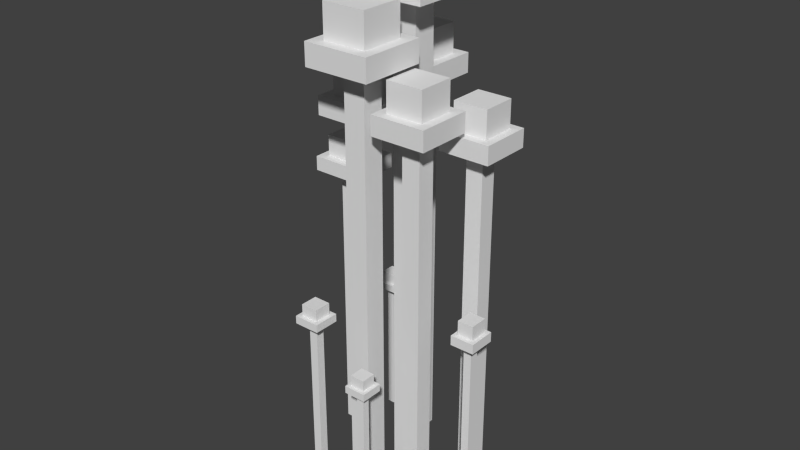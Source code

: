 # Source: psilocybe_cubensis.blend  (saved by Blender 2.72.0; exported with 4.5.12 LTS)
import bpy
from mathutils import Matrix  # noqa: F401  (used for matrix-valued properties, if any)

bpy.ops.wm.read_factory_settings(use_empty=True)
scene = bpy.context.scene
scene.name = 'Scene'

# ---- collections
col_collection_1 = bpy.data.collections.new('Collection 1'); scene.collection.children.link(col_collection_1)

# ---- materials (node trees are filled in below, after node groups)
mat_material = bpy.data.materials.new('Material')
mat_material.alpha_threshold = 0.0
mat_material.use_transparent_shadow = False
mat_material.roughness = 0.5
mat_material.line_color = (0.0, 0.0, 0.0, 1.0)

# ---- material node trees

# ---- world
world_world = bpy.data.worlds.new('World'); scene.world = world_world
world_world.color = (0.05088, 0.05088, 0.05088)
world_world.use_sun_shadow = False
world_world.sun_shadow_jitter_overblur = 0.0
world_world.cycles.sampling_method = 'MANUAL'
world_world.cycles.sample_map_resolution = 256

# ---- meshes
me_cube = bpy.data.meshes.new('Cube')
me_cube.from_pydata([(-0.04382, -0.04845, -0.0552), (-0.04382, -0.06325, -0.0552), (-0.05862, -0.06325, -0.0552), (-0.05862, -0.04845, -0.0552), (-0.04382, -0.04845, -0.045), (-0.04382, -0.06325, -0.045), (-0.05862, -0.06325, -0.045), (-0.05862, -0.04845, -0.045), (-0.04012, -0.04475, -0.062), (-0.04012, -0.06695, -0.062), (-0.06232, -0.06695, -0.062), (-0.06232, -0.04475, -0.062), (-0.04012, -0.04475, -0.0552), (-0.04012, -0.06695, -0.0552), (-0.06232, -0.06695, -0.0552), (-0.06232, -0.04475, -0.0552), (-0.04752, -0.05215, -0.198), (-0.04752, -0.05955, -0.198), (-0.05492, -0.05955, -0.198), (-0.05492, -0.05215, -0.198), (-0.04752, -0.05215, -0.062), (-0.04752, -0.05955, -0.062), (-0.05492, -0.05955, -0.062), (-0.05492, -0.05215, -0.062), (0.02734, -0.07736, -0.074), (0.02734, -0.08936, -0.074), (0.01534, -0.08936, -0.074), (0.01534, -0.07736, -0.074), (0.02734, -0.07736, -0.065), (0.02734, -0.08936, -0.065), (0.01534, -0.08936, -0.065), (0.01534, -0.07736, -0.065), (0.03034, -0.07436, -0.08), (0.03034, -0.09236, -0.08), (0.01234, -0.09236, -0.08), (0.01234, -0.07436, -0.08), (0.03034, -0.07436, -0.074), (0.03034, -0.09236, -0.074), (0.01234, -0.09236, -0.074), (0.01234, -0.07436, -0.074), (0.02434, -0.08036, -0.2), (0.02434, -0.08636, -0.2), (0.01834, -0.08636, -0.2), (0.01834, -0.08036, -0.2), (0.02434, -0.08036, -0.08), (0.02434, -0.08636, -0.08), (0.01834, -0.08636, -0.08), (0.01834, -0.08036, -0.08), (0.08591, -0.02234, -0.032), (0.08591, -0.03714, -0.032), (0.07271, -0.03714, -0.032), (0.07271, -0.02234, -0.032), (0.08591, -0.02234, -0.02), (0.08591, -0.03714, -0.02), (0.07271, -0.03714, -0.02), (0.07271, -0.02234, -0.02), (0.08921, -0.01864, -0.04), (0.08921, -0.04084, -0.04), (0.06941, -0.04084, -0.04), (0.06941, -0.01864, -0.04), (0.08921, -0.01864, -0.032), (0.08921, -0.04084, -0.032), (0.06941, -0.04084, -0.032), (0.06941, -0.01864, -0.032), (0.08261, -0.02604, -0.2), (0.08261, -0.03344, -0.2), (0.07601, -0.03344, -0.2), (0.07601, -0.02604, -0.2), (0.08261, -0.02604, -0.04), (0.08261, -0.03344, -0.04), (0.07601, -0.03344, -0.04), (0.07601, -0.02604, -0.04), (0.03105, 0.05493, -0.0906), (0.03105, 0.04453, -0.0906), (0.02105, 0.04453, -0.0906), (0.02105, 0.05493, -0.0906), (0.03105, 0.05493, -0.0825), (0.03105, 0.04453, -0.0825), (0.02105, 0.04453, -0.0825), (0.02105, 0.05493, -0.0825), (0.03355, 0.05753, -0.096), (0.03355, 0.04193, -0.096), (0.01855, 0.04193, -0.096), (0.01855, 0.05753, -0.096), (0.03355, 0.05753, -0.0906), (0.03355, 0.04193, -0.0906), (0.01855, 0.04193, -0.0906), (0.01855, 0.05753, -0.0906), (0.02855, 0.05233, -0.204), (0.02855, 0.04713, -0.204), (0.02355, 0.04713, -0.204), (0.02355, 0.05233, -0.204), (0.02855, 0.05233, -0.096), (0.02855, 0.04713, -0.096), (0.02355, 0.04713, -0.096), (0.02355, 0.05233, -0.096), (-0.05545, 0.05573, -0.074), (-0.05545, 0.04373, -0.074), (-0.06745, 0.04373, -0.074), (-0.06745, 0.05573, -0.074), (-0.05545, 0.05573, -0.065), (-0.05545, 0.04373, -0.065), (-0.06745, 0.04373, -0.065), (-0.06745, 0.05573, -0.065), (-0.05245, 0.05873, -0.08), (-0.05245, 0.04073, -0.08), (-0.07045, 0.04073, -0.08), (-0.07045, 0.05873, -0.08), (-0.05245, 0.05873, -0.074), (-0.05245, 0.04073, -0.074), (-0.07045, 0.04073, -0.074), (-0.07045, 0.05873, -0.074), (-0.05845, 0.05273, -0.2), (-0.05845, 0.04673, -0.2), (-0.06445, 0.04673, -0.2), (-0.06445, 0.05273, -0.2), (-0.05845, 0.05273, -0.08), (-0.05845, 0.04673, -0.08), (-0.06445, 0.04673, -0.08), (-0.06445, 0.05273, -0.08), (-0.01863, 0.003222, 0.1194), (-0.01863, -0.02838, 0.1194), (-0.05143, -0.02838, 0.1194), (-0.05143, 0.003222, 0.1194), (-0.01863, 0.003222, 0.1425), (-0.01863, -0.02838, 0.1425), (-0.05143, -0.02838, 0.1425), (-0.05143, 0.003222, 0.1425), (-0.01043, 0.01112, 0.104), (-0.01043, -0.03628, 0.104), (-0.05963, -0.03628, 0.104), (-0.05963, 0.01112, 0.104), (-0.01043, 0.01112, 0.1194), (-0.01043, -0.03628, 0.1194), (-0.05963, -0.03628, 0.1194), (-0.05963, 0.01112, 0.1194), (-0.02683, -0.004678, -0.204), (-0.02683, -0.02048, -0.204), (-0.04323, -0.02048, -0.204), (-0.04323, -0.004678, -0.204), (-0.02683, -0.004678, 0.104), (-0.02683, -0.02048, 0.104), (-0.04323, -0.02048, 0.104), (-0.04323, -0.004678, 0.104), (-0.009235, 0.05889, 0.1382), (-0.009235, 0.02569, 0.1382), (-0.04164, 0.02569, 0.1382), (-0.04164, 0.05889, 0.1382), (-0.009235, 0.05889, 0.1625), (-0.009235, 0.02569, 0.1625), (-0.04164, 0.02569, 0.1625), (-0.04164, 0.05889, 0.1625), (-0.001135, 0.06719, 0.122), (-0.001135, 0.01739, 0.122), (-0.04974, 0.01739, 0.122), (-0.04974, 0.06719, 0.122), (-0.001135, 0.06719, 0.1382), (-0.001135, 0.01739, 0.1382), (-0.04974, 0.01739, 0.1382), (-0.04974, 0.06719, 0.1382), (-0.01734, 0.05059, -0.202), (-0.01734, 0.03399, -0.202), (-0.03354, 0.03399, -0.202), (-0.03354, 0.05059, -0.202), (-0.01734, 0.05059, 0.122), (-0.01734, 0.03399, 0.122), (-0.03354, 0.03399, 0.122), (-0.03354, 0.05059, 0.122), (0.05619, -0.0303, 0.1338), (0.05619, -0.0603, 0.1338), (0.02619, -0.0603, 0.1338), (0.02619, -0.0303, 0.1338), (0.05619, -0.0303, 0.1575), (0.05619, -0.0603, 0.1575), (0.02619, -0.0603, 0.1575), (0.02619, -0.0303, 0.1575), (0.06369, -0.0228, 0.118), (0.06369, -0.0678, 0.118), (0.01869, -0.0678, 0.118), (0.01869, -0.0228, 0.118), (0.06369, -0.0228, 0.1338), (0.06369, -0.0678, 0.1338), (0.01869, -0.0678, 0.1338), (0.01869, -0.0228, 0.1338), (0.04869, -0.0378, -0.198), (0.04869, -0.0528, -0.198), (0.03369, -0.0528, -0.198), (0.03369, -0.0378, -0.198), (0.04869, -0.0378, 0.118), (0.04869, -0.0528, 0.118), (0.03369, -0.0528, 0.118), (0.03369, -0.0378, 0.118), (0.0751, 0.014, 0.1128), (0.0751, -0.014, 0.1128), (0.0471, -0.014, 0.1128), (0.0471, 0.014, 0.1128), (0.0751, 0.014, 0.135), (0.0751, -0.014, 0.135), (0.0471, -0.014, 0.135), (0.0471, 0.014, 0.135), (0.0821, 0.021, 0.098), (0.0821, -0.021, 0.098), (0.0401, -0.021, 0.098), (0.0401, 0.021, 0.098), (0.0821, 0.021, 0.1128), (0.0821, -0.021, 0.1128), (0.0401, -0.021, 0.1128), (0.0401, 0.021, 0.1128), (0.0681, 0.007, -0.198), (0.0681, -0.007, -0.198), (0.0541, -0.007, -0.198), (0.0541, 0.007, -0.198), (0.0681, 0.007, 0.098), (0.0681, -0.007, 0.098), (0.0541, -0.007, 0.098), (0.0541, 0.007, 0.098), (0.018, -0.03601, 0.178), (0.018, -0.07201, 0.178), (-0.018, -0.07201, 0.178), (-0.018, -0.03601, 0.178), (0.018, -0.03601, 0.205), (0.018, -0.07201, 0.205), (-0.018, -0.07201, 0.205), (-0.018, -0.03601, 0.205), (0.027, -0.02701, 0.16), (0.027, -0.08101, 0.16), (-0.027, -0.08101, 0.16), (-0.027, -0.02701, 0.16), (0.027, -0.02701, 0.178), (0.027, -0.08101, 0.178), (-0.027, -0.08101, 0.178), (-0.027, -0.02701, 0.178), (0.009, -0.04501, -0.2), (0.009, -0.06301, -0.2), (-0.009, -0.06301, -0.2), (-0.009, -0.04501, -0.2), (0.009, -0.04501, 0.16), (0.009, -0.06301, 0.16), (-0.009, -0.06301, 0.16), (-0.009, -0.04501, 0.16), (-0.05776, 0.02872, 0.052), (-0.05776, 0.0007174, 0.052), (-0.08576, 0.0007174, 0.052), (-0.08576, 0.02872, 0.052), (-0.05776, 0.02872, 0.07), (-0.05776, 0.0007174, 0.07), (-0.08576, 0.0007174, 0.07), (-0.08576, 0.02872, 0.07), (-0.05076, 0.03572, 0.04), (-0.05076, -0.006283, 0.04), (-0.09276, -0.006283, 0.04), (-0.09276, 0.03572, 0.04), (-0.05076, 0.03572, 0.052), (-0.05076, -0.006283, 0.052), (-0.09276, -0.006283, 0.052), (-0.09276, 0.03572, 0.052), (-0.06476, 0.02172, -0.2), (-0.06476, 0.007717, -0.2), (-0.07876, 0.007717, -0.2), (-0.07876, 0.02172, -0.2), (-0.06476, 0.02172, 0.04), (-0.06476, 0.007717, 0.04), (-0.07876, 0.007717, 0.04), (-0.07876, 0.02172, 0.04), (0.02, 0.02, 0.22), (0.02, -0.02, 0.22), (-0.02, -0.02, 0.22), (-0.02, 0.02, 0.22), (0.02, 0.02, 0.25), (0.02, -0.02, 0.25), (-0.02, -0.02, 0.25), (-0.02, 0.02, 0.25), (0.03, 0.03, 0.2), (0.03, -0.03, 0.2), (-0.03, -0.03, 0.2), (-0.03, 0.03, 0.2), (0.03, 0.03, 0.22), (0.03, -0.03, 0.22), (-0.03, -0.03, 0.22), (-0.03, 0.03, 0.22), (0.01, 0.01, -0.2), (0.01, -0.01, -0.2), (-0.01, -0.01, -0.2), (-0.01, 0.01, -0.2), (0.01, 0.01, 0.2), (0.01, -0.01, 0.2), (-0.01, -0.01, 0.2), (-0.01, 0.01, 0.2)], [], [(0, 1, 2, 3), (4, 7, 6, 5), (0, 4, 5, 1), (1, 5, 6, 2), (2, 6, 7, 3), (4, 0, 3, 7), (8, 9, 10, 11), (12, 15, 14, 13), (8, 12, 13, 9), (9, 13, 14, 10), (10, 14, 15, 11), (12, 8, 11, 15), (16, 17, 18, 19), (20, 23, 22, 21), (16, 20, 21, 17), (17, 21, 22, 18), (18, 22, 23, 19), (20, 16, 19, 23), (24, 25, 26, 27), (28, 31, 30, 29), (24, 28, 29, 25), (25, 29, 30, 26), (26, 30, 31, 27), (28, 24, 27, 31), (32, 33, 34, 35), (36, 39, 38, 37), (32, 36, 37, 33), (33, 37, 38, 34), (34, 38, 39, 35), (36, 32, 35, 39), (40, 41, 42, 43), (44, 47, 46, 45), (40, 44, 45, 41), (41, 45, 46, 42), (42, 46, 47, 43), (44, 40, 43, 47), (48, 49, 50, 51), (52, 55, 54, 53), (48, 52, 53, 49), (49, 53, 54, 50), (50, 54, 55, 51), (52, 48, 51, 55), (56, 57, 58, 59), (60, 63, 62, 61), (56, 60, 61, 57), (57, 61, 62, 58), (58, 62, 63, 59), (60, 56, 59, 63), (64, 65, 66, 67), (68, 71, 70, 69), (64, 68, 69, 65), (65, 69, 70, 66), (66, 70, 71, 67), (68, 64, 67, 71), (72, 73, 74, 75), (76, 79, 78, 77), (72, 76, 77, 73), (73, 77, 78, 74), (74, 78, 79, 75), (76, 72, 75, 79), (80, 81, 82, 83), (84, 87, 86, 85), (80, 84, 85, 81), (81, 85, 86, 82), (82, 86, 87, 83), (84, 80, 83, 87), (88, 89, 90, 91), (92, 95, 94, 93), (88, 92, 93, 89), (89, 93, 94, 90), (90, 94, 95, 91), (92, 88, 91, 95), (96, 97, 98, 99), (100, 103, 102, 101), (96, 100, 101, 97), (97, 101, 102, 98), (98, 102, 103, 99), (100, 96, 99, 103), (104, 105, 106, 107), (108, 111, 110, 109), (104, 108, 109, 105), (105, 109, 110, 106), (106, 110, 111, 107), (108, 104, 107, 111), (112, 113, 114, 115), (116, 119, 118, 117), (112, 116, 117, 113), (113, 117, 118, 114), (114, 118, 119, 115), (116, 112, 115, 119), (120, 121, 122, 123), (124, 127, 126, 125), (120, 124, 125, 121), (121, 125, 126, 122), (122, 126, 127, 123), (124, 120, 123, 127), (128, 129, 130, 131), (132, 135, 134, 133), (128, 132, 133, 129), (129, 133, 134, 130), (130, 134, 135, 131), (132, 128, 131, 135), (136, 137, 138, 139), (140, 143, 142, 141), (136, 140, 141, 137), (137, 141, 142, 138), (138, 142, 143, 139), (140, 136, 139, 143), (144, 145, 146, 147), (148, 151, 150, 149), (144, 148, 149, 145), (145, 149, 150, 146), (146, 150, 151, 147), (148, 144, 147, 151), (152, 153, 154, 155), (156, 159, 158, 157), (152, 156, 157, 153), (153, 157, 158, 154), (154, 158, 159, 155), (156, 152, 155, 159), (160, 161, 162, 163), (164, 167, 166, 165), (160, 164, 165, 161), (161, 165, 166, 162), (162, 166, 167, 163), (164, 160, 163, 167), (168, 169, 170, 171), (172, 175, 174, 173), (168, 172, 173, 169), (169, 173, 174, 170), (170, 174, 175, 171), (172, 168, 171, 175), (176, 177, 178, 179), (180, 183, 182, 181), (176, 180, 181, 177), (177, 181, 182, 178), (178, 182, 183, 179), (180, 176, 179, 183), (184, 185, 186, 187), (188, 191, 190, 189), (184, 188, 189, 185), (185, 189, 190, 186), (186, 190, 191, 187), (188, 184, 187, 191), (192, 193, 194, 195), (196, 199, 198, 197), (192, 196, 197, 193), (193, 197, 198, 194), (194, 198, 199, 195), (196, 192, 195, 199), (200, 201, 202, 203), (204, 207, 206, 205), (200, 204, 205, 201), (201, 205, 206, 202), (202, 206, 207, 203), (204, 200, 203, 207), (208, 209, 210, 211), (212, 215, 214, 213), (208, 212, 213, 209), (209, 213, 214, 210), (210, 214, 215, 211), (212, 208, 211, 215), (216, 217, 218, 219), (220, 223, 222, 221), (216, 220, 221, 217), (217, 221, 222, 218), (218, 222, 223, 219), (220, 216, 219, 223), (224, 225, 226, 227), (228, 231, 230, 229), (224, 228, 229, 225), (225, 229, 230, 226), (226, 230, 231, 227), (228, 224, 227, 231), (232, 233, 234, 235), (236, 239, 238, 237), (232, 236, 237, 233), (233, 237, 238, 234), (234, 238, 239, 235), (236, 232, 235, 239), (240, 241, 242, 243), (244, 247, 246, 245), (240, 244, 245, 241), (241, 245, 246, 242), (242, 246, 247, 243), (244, 240, 243, 247), (248, 249, 250, 251), (252, 255, 254, 253), (248, 252, 253, 249), (249, 253, 254, 250), (250, 254, 255, 251), (252, 248, 251, 255), (256, 257, 258, 259), (260, 263, 262, 261), (256, 260, 261, 257), (257, 261, 262, 258), (258, 262, 263, 259), (260, 256, 259, 263), (264, 265, 266, 267), (268, 271, 270, 269), (264, 268, 269, 265), (265, 269, 270, 266), (266, 270, 271, 267), (268, 264, 267, 271), (272, 273, 274, 275), (276, 279, 278, 277), (272, 276, 277, 273), (273, 277, 278, 274), (274, 278, 279, 275), (276, 272, 275, 279), (280, 281, 282, 283), (284, 287, 286, 285), (280, 284, 285, 281), (281, 285, 286, 282), (282, 286, 287, 283), (284, 280, 283, 287)])
_uv = me_cube.uv_layers.new(name='UVMap')
_uv.uv.foreach_set('vector', [0.8887, 0.8182, 0.8887, 0.846, 0.8609, 0.846, 0.8609, 0.8182, 0.7727, 0.8499, 0.8005, 0.8499, 0.8005, 0.8777, 0.7727, 0.8777, 0.7729, 0.913, 0.7537, 0.913, 0.7537, 0.8852, 0.7729, 0.8852, 0.8108, 0.9154, 0.7916, 0.9154, 0.7916, 0.8876, 0.8108, 0.8876, 0.789, 0.9427, 0.7698, 0.9427, 0.7698, 0.9149, 0.789, 0.9149, 0.7537, 0.913, 0.7729, 0.913, 0.7729, 0.9408, 0.7537, 0.9408, 0.4897, 0.8768, 0.4897, 0.9185, 0.4479, 0.9185, 0.4479, 0.8768, 0.496, 0.8876, 0.496, 0.9294, 0.4542, 0.9294, 0.4542, 0.8876, 0.4765, 0.9571, 0.4637, 0.9571, 0.4637, 0.9154, 0.4765, 0.9154, 0.4737, 0.8725, 0.4609, 0.8725, 0.4609, 0.8308, 0.4737, 0.8308, 0.5268, 0.8598, 0.5396, 0.8598, 0.5396, 0.9015, 0.5268, 0.9015, 0.4924, 0.9344, 0.4796, 0.9344, 0.4796, 0.8927, 0.4924, 0.8927, 0.8057, 0.6737, 0.8057, 0.6876, 0.7918, 0.6876, 0.7918, 0.6737, 0.7996, 0.5865, 0.7996, 0.6004, 0.7856, 0.6004, 0.7856, 0.5865, 0.9089, 0.0, 0.9089, 0.2556, 0.895, 0.2556, 0.895, 0.0, 0.8799, 0.5639, 0.8799, 0.3083, 0.8938, 0.3083, 0.8938, 0.5639, 0.866, 0.5639, 0.866, 0.3083, 0.8799, 0.3083, 0.8799, 0.5639, 0.9078, 0.3083, 0.9078, 0.5639, 0.8938, 0.5639, 0.8938, 0.3083, 0.8471, 0.8645, 0.8471, 0.887, 0.8245, 0.887, 0.8245, 0.8645, 0.8491, 0.9049, 0.8265, 0.9049, 0.8265, 0.8823, 0.8491, 0.8823, 0.7988, 0.9614, 0.7818, 0.9614, 0.7818, 0.9388, 0.7988, 0.9388, 0.8638, 0.9154, 0.8469, 0.9154, 0.8469, 0.8928, 0.8638, 0.8928, 0.9902, 0.9793, 0.9733, 0.9793, 0.9733, 0.9568, 0.9902, 0.9568, 0.778, 0.9264, 0.795, 0.9264, 0.795, 0.949, 0.778, 0.949, 0.4079, 0.956, 0.4079, 0.9898, 0.3741, 0.9898, 0.3741, 0.956, 0.4947, 0.8759, 0.4947, 0.9097, 0.4608, 0.9097, 0.4608, 0.8759, 0.5125, 0.8335, 0.5012, 0.8335, 0.5012, 0.7996, 0.5125, 0.7996, 0.5167, 0.7999, 0.528, 0.7999, 0.528, 0.8337, 0.5167, 0.8337, 0.4096, 0.891, 0.3983, 0.891, 0.3983, 0.8571, 0.4096, 0.8571, 0.4981, 0.889, 0.5094, 0.889, 0.5094, 0.9229, 0.4981, 0.9229, 0.6964, 0.6021, 0.6964, 0.6134, 0.6851, 0.6134, 0.6851, 0.6021, 0.5648, 0.6917, 0.5535, 0.6917, 0.5535, 0.6805, 0.5648, 0.6805, 0.9721, 0.3083, 0.9721, 0.5338, 0.9608, 0.5338, 0.9608, 0.3083, 0.9608, 0.3083, 0.9608, 0.08271, 0.9721, 0.08271, 0.9721, 0.3083, 0.8934, 0.4202, 0.8934, 0.6457, 0.8821, 0.6457, 0.8821, 0.4202, 0.9608, 0.3083, 0.9608, 0.5338, 0.9495, 0.5338, 0.9495, 0.3083, 0.8842, 0.9827, 0.8842, 0.9549, 0.9091, 0.9549, 0.9091, 0.9827, 0.9981, 0.8474, 0.9733, 0.8474, 0.9733, 0.8195, 0.9981, 0.8195, 0.8606, 0.9332, 0.838, 0.9332, 0.838, 0.9054, 0.8606, 0.9054, 0.8647, 0.8743, 0.8873, 0.8743, 0.8873, 0.8991, 0.8647, 0.8991, 0.9959, 0.932, 0.9733, 0.932, 0.9733, 0.9041, 0.9959, 0.9041, 0.9959, 0.9568, 0.9733, 0.9568, 0.9733, 0.932, 0.9959, 0.932, 0.5294, 0.8992, 0.5294, 0.8575, 0.5667, 0.8575, 0.5667, 0.8992, 0.5653, 0.9508, 0.6026, 0.9508, 0.6026, 0.9925, 0.5653, 0.9925, 0.4828, 0.8578, 0.4678, 0.8578, 0.4678, 0.8161, 0.4828, 0.8161, 0.4721, 0.8774, 0.4571, 0.8774, 0.4571, 0.8401, 0.4721, 0.8401, 0.4395, 0.8726, 0.4546, 0.8726, 0.4546, 0.9144, 0.4395, 0.9144, 0.469, 0.8926, 0.454, 0.8926, 0.454, 0.8553, 0.469, 0.8553, 0.8181, 0.6737, 0.8181, 0.6876, 0.8057, 0.6876, 0.8057, 0.6737, 0.7996, 0.5435, 0.812, 0.5435, 0.812, 0.5574, 0.7996, 0.5574, 0.8825, 0.0, 0.8825, 0.3008, 0.8686, 0.3008, 0.8686, 0.0, 0.6887, 0.6604, 0.6887, 0.3596, 0.7011, 0.3596, 0.7011, 0.6604, 0.8547, 0.3008, 0.8547, 0.0, 0.8686, 7.002e-09, 0.8686, 0.3008, 0.8825, 0.3008, 0.8825, 2.801e-08, 0.895, 0.0, 0.895, 0.3008, 0.8671, 0.9068, 0.8671, 0.9264, 0.8483, 0.9264, 0.8483, 0.9068, 0.8214, 0.9152, 0.8026, 0.9152, 0.8026, 0.8957, 0.8214, 0.8957, 0.7731, 0.9293, 0.7578, 0.9293, 0.7578, 0.9098, 0.7731, 0.9098, 0.8765, 0.8944, 0.8613, 0.8944, 0.8613, 0.8756, 0.8765, 0.8756, 0.8483, 0.9264, 0.833, 0.9264, 0.833, 0.9068, 0.8483, 0.9068, 0.8613, 0.8944, 0.846, 0.8944, 0.846, 0.8756, 0.8613, 0.8756, 0.4774, 0.8147, 0.4774, 0.7853, 0.5056, 0.7853, 0.5056, 0.8147, 0.4774, 0.8147, 0.5056, 0.8147, 0.5056, 0.844, 0.4774, 0.844, 0.5734, 0.8846, 0.5633, 0.8846, 0.5633, 0.8553, 0.5734, 0.8553, 0.4599, 0.8678, 0.4701, 0.8678, 0.4701, 0.896, 0.4599, 0.896, 0.4608, 0.9019, 0.4506, 0.9019, 0.4506, 0.8725, 0.4608, 0.8725, 0.5358, 0.8897, 0.5256, 0.8897, 0.5256, 0.8615, 0.5358, 0.8615, 0.798, 0.5887, 0.798, 0.5984, 0.7885, 0.5984, 0.7885, 0.5887, 0.8276, 0.6876, 0.8181, 0.6876, 0.8181, 0.6778, 0.8276, 0.6778, 0.9819, 0.3647, 0.9819, 0.5677, 0.9721, 0.5677, 0.9721, 0.3647, 0.9091, 0.6525, 0.9091, 0.4495, 0.9185, 0.4495, 0.9185, 0.6525, 0.9721, 0.3647, 0.9721, 0.1617, 0.9819, 0.1617, 0.9819, 0.3647, 0.9913, 0.1617, 0.9913, 0.3647, 0.9819, 0.3647, 0.9819, 0.1617, 0.7532, 0.9703, 0.7532, 0.9929, 0.7306, 0.9929, 0.7306, 0.9703, 0.864, 0.8821, 0.864, 0.9046, 0.8414, 0.9046, 0.8414, 0.8821, 0.8953, 0.9119, 0.8783, 0.9119, 0.8783, 0.8893, 0.8953, 0.8893, 0.9944, 0.8195, 0.9774, 0.8195, 0.9774, 0.797, 0.9944, 0.797, 0.7774, 0.9027, 0.7605, 0.9027, 0.7605, 0.8802, 0.7774, 0.8802, 0.8783, 0.9119, 0.8614, 0.9119, 0.8614, 0.8893, 0.8783, 0.8893, 0.537, 0.8836, 0.5709, 0.8836, 0.5709, 0.9174, 0.537, 0.9174, 0.4521, 0.9187, 0.486, 0.9187, 0.486, 0.9525, 0.4521, 0.9525, 0.5487, 0.8957, 0.5374, 0.8957, 0.5374, 0.8618, 0.5487, 0.8618, 0.4096, 0.8233, 0.3983, 0.8233, 0.3983, 0.7895, 0.4096, 0.7895, 0.5063, 0.8704, 0.495, 0.8704, 0.495, 0.8366, 0.5063, 0.8366, 0.3983, 0.8233, 0.4096, 0.8233, 0.4096, 0.8571, 0.3983, 0.8571, 0.6738, 0.6685, 0.6851, 0.6685, 0.6851, 0.6798, 0.6738, 0.6798, 0.5648, 0.6805, 0.5535, 0.6805, 0.5535, 0.6692, 0.5648, 0.6692, 0.8567, 0.385, 0.8567, 0.6106, 0.8454, 0.6106, 0.8454, 0.385, 0.8454, 0.385, 0.8454, 0.6106, 0.8341, 0.6106, 0.8341, 0.385, 0.8189, 0.5598, 0.8189, 0.3342, 0.8302, 0.3342, 0.8302, 0.5598, 0.9383, 0.5338, 0.9383, 0.3083, 0.9495, 0.3083, 0.9495, 0.5338, 0.7756, 0.8477, 0.8351, 0.8477, 0.8351, 0.9094, 0.7756, 0.9094, 0.86, 0.8407, 0.86, 0.9023, 0.8005, 0.9023, 0.8005, 0.8407, 0.7876, 0.9568, 0.7441, 0.9568, 0.7441, 0.8974, 0.7876, 0.8974, 0.8723, 0.8581, 0.8288, 0.8581, 0.8288, 0.7964, 0.8723, 0.7964, 0.7869, 0.9638, 0.7434, 0.9638, 0.7434, 0.9044, 0.7869, 0.9044, 0.8905, 0.8669, 0.934, 0.8669, 0.934, 0.9286, 0.8905, 0.9286, 0.4799, 0.8161, 0.5692, 0.8161, 0.5692, 0.9086, 0.4799, 0.9086, 0.5884, 0.795, 0.5884, 0.8875, 0.4991, 0.8875, 0.4991, 0.795, 0.4714, 0.9267, 0.4424, 0.9267, 0.4424, 0.8376, 0.4714, 0.8376, 0.4914, 0.9493, 0.4624, 0.9493, 0.4624, 0.8568, 0.4914, 0.8568, 0.6026, 0.9508, 0.5736, 0.9508, 0.5736, 0.8617, 0.6026, 0.8617, 0.4902, 0.8455, 0.5192, 0.8455, 0.5192, 0.938, 0.4902, 0.938, 0.7489, 0.5872, 0.7191, 0.5872, 0.7191, 0.5564, 0.7489, 0.5564, 0.2415, 0.997, 0.2415, 0.9662, 0.2713, 0.9662, 0.2713, 0.997, 0.5309, 0.0, 0.5309, 0.5789, 0.5011, 0.5789, 0.5011, 0.0, 0.4714, 0.0, 0.4714, 0.5789, 0.4405, 0.5789, 0.4405, 0.0, 0.5011, 2.801e-08, 0.5011, 0.5789, 0.4714, 0.5789, 0.4714, 0.0, 0.4405, 0.0, 0.4405, 0.5789, 0.4096, 0.5789, 0.4096, 0.0, 0.7534, 0.9202, 0.7534, 0.8578, 0.8144, 0.8578, 0.8144, 0.9202, 0.8766, 0.903, 0.8157, 0.903, 0.8157, 0.8406, 0.8766, 0.8406, 0.9105, 0.9486, 0.8648, 0.9486, 0.8648, 0.8862, 0.9105, 0.8862, 0.7413, 0.8636, 0.787, 0.8636, 0.787, 0.9245, 0.7413, 0.9245, 0.8437, 0.9177, 0.798, 0.9177, 0.798, 0.8553, 0.8437, 0.8553, 0.7614, 0.8571, 0.8071, 0.8571, 0.8071, 0.918, 0.7614, 0.918, 0.5379, 0.8147, 0.5379, 0.9083, 0.4464, 0.9083, 0.4464, 0.8147, 0.4546, 0.8617, 0.5461, 0.8617, 0.5461, 0.9553, 0.4546, 0.9553, 0.5388, 0.8105, 0.5693, 0.8105, 0.5693, 0.9041, 0.5388, 0.9041, 0.5456, 0.8789, 0.5151, 0.8789, 0.5151, 0.7875, 0.5456, 0.7875, 0.5383, 0.8768, 0.5078, 0.8768, 0.5078, 0.7832, 0.5383, 0.7832, 0.4737, 0.8024, 0.5042, 0.8024, 0.5042, 0.8938, 0.4737, 0.8938, 0.7174, 0.641, 0.7174, 0.6722, 0.6869, 0.6722, 0.6869, 0.641, 0.263, 0.7514, 0.2934, 0.7514, 0.2934, 0.7826, 0.263, 0.7826, 0.3486, 2.801e-08, 0.3486, 0.609, 0.3174, 0.609, 0.3174, 0.0, 0.3486, 0.609, 0.3486, 0.0, 0.3791, 0.0, 0.3791, 0.609, 0.2861, 0.609, 0.2861, 2.801e-08, 0.3174, 0.0, 0.3174, 0.609, 0.3791, 0.609, 0.3791, 0.0, 0.4096, 0.0, 0.4096, 0.609, 0.8203, 0.9147, 0.8203, 0.8583, 0.8767, 0.8583, 0.8767, 0.9147, 0.9304, 0.8631, 0.9304, 0.9195, 0.874, 0.9195, 0.874, 0.8631, 0.8669, 0.9169, 0.8223, 0.9169, 0.8223, 0.8606, 0.8669, 0.8606, 0.943, 0.9549, 0.8983, 0.9549, 0.8983, 0.8985, 0.943, 0.8985, 0.8202, 0.9658, 0.7756, 0.9658, 0.7756, 0.9094, 0.8202, 0.9094, 0.7714, 0.8542, 0.816, 0.8542, 0.816, 0.9106, 0.7714, 0.9106, 0.5568, 0.8746, 0.5568, 0.9592, 0.472, 0.9592, 0.472, 0.8746, 0.537, 0.8167, 0.537, 0.9013, 0.4523, 0.9013, 0.4523, 0.8167, 0.5361, 0.8669, 0.5064, 0.8669, 0.5064, 0.7823, 0.5361, 0.7823, 0.5335, 0.9117, 0.5633, 0.9117, 0.5633, 0.9962, 0.5335, 0.9962, 0.4765, 0.9154, 0.5062, 0.9154, 0.5062, 1.0, 0.4765, 1.0, 0.5064, 0.8669, 0.5361, 0.8669, 0.5361, 0.9515, 0.5064, 0.9515, 0.8385, 0.5643, 0.8667, 0.5643, 0.8667, 0.5925, 0.8385, 0.5925, 0.8385, 0.5643, 0.8385, 0.5925, 0.8102, 0.5925, 0.8102, 0.5643, 0.6438, 2.801e-08, 0.6438, 0.594, 0.6156, 0.594, 0.6156, 0.0, 0.5591, 0.594, 0.5591, 1.4e-08, 0.5873, 0.0, 0.5873, 0.594, 0.5309, 0.594, 0.5309, 1.4e-08, 0.5591, 0.0, 0.5591, 0.594, 0.6156, 0.0, 0.6156, 0.594, 0.5873, 0.594, 0.5873, 0.0, 0.7748, 0.884, 0.8275, 0.884, 0.8275, 0.9366, 0.7748, 0.9366, 0.8983, 0.8947, 0.8983, 0.9474, 0.8456, 0.9474, 0.8456, 0.8947, 0.7436, 0.9056, 0.7854, 0.9056, 0.7854, 0.9583, 0.7436, 0.9583, 0.7785, 0.906, 0.8203, 0.906, 0.8203, 0.9586, 0.7785, 0.9586, 0.873, 0.9439, 0.8312, 0.9439, 0.8312, 0.8913, 0.873, 0.8913, 0.8374, 0.9577, 0.7956, 0.9577, 0.7956, 0.9051, 0.8374, 0.9051, 0.4361, 0.93, 0.4361, 0.8511, 0.5152, 0.8511, 0.5152, 0.93, 0.5031, 0.87, 0.5031, 0.9489, 0.424, 0.9489, 0.424, 0.87, 0.4937, 0.8827, 0.5215, 0.8827, 0.5215, 0.9617, 0.4937, 0.9617, 0.4805, 0.8154, 0.5084, 0.8154, 0.5084, 0.8944, 0.4805, 0.8944, 0.5362, 0.8944, 0.5084, 0.8944, 0.5084, 0.8154, 0.5362, 0.8154, 0.5163, 0.8995, 0.4885, 0.8995, 0.4885, 0.8206, 0.5163, 0.8206, 0.17, 0.997, 0.17, 0.9707, 0.1963, 0.9707, 0.1963, 0.997, 0.623, 0.4954, 0.6494, 0.4954, 0.6494, 0.5217, 0.623, 0.5217, 0.7229, 0.0, 0.7229, 0.5564, 0.6965, 0.5564, 0.6965, 0.0, 0.7492, 0.0, 0.7492, 0.5564, 0.7229, 0.5564, 0.7229, 2.801e-08, 0.6965, 2.801e-08, 0.6965, 0.5564, 0.6702, 0.5564, 0.6702, 0.0, 0.6702, 0.0, 0.6702, 0.5564, 0.6438, 0.5564, 0.6438, 0.0, 0.7756, 0.7801, 0.8434, 0.7801, 0.8434, 0.8477, 0.7756, 0.8477, 0.8823, 0.8947, 0.9501, 0.8947, 0.9501, 0.9624, 0.8823, 0.9624, 0.7469, 0.8539, 0.7977, 0.8539, 0.7977, 0.9215, 0.7469, 0.9215, 0.8222, 0.9177, 0.7714, 0.9177, 0.7714, 0.85, 0.8222, 0.85, 0.8648, 0.9461, 0.8139, 0.9461, 0.8139, 0.8784, 0.8648, 0.8784, 0.896, 0.9034, 0.8452, 0.9034, 0.8452, 0.8357, 0.896, 0.8357, 0.5698, 0.8786, 0.5698, 0.9801, 0.4681, 0.9801, 0.4681, 0.8786, 0.5335, 0.9462, 0.4319, 0.9462, 0.4319, 0.8447, 0.5335, 0.8447, 0.3645, 0.7951, 0.3983, 0.7951, 0.3983, 0.8966, 0.3645, 0.8966, 0.4519, 0.8319, 0.4858, 0.8319, 0.4858, 0.9334, 0.4519, 0.9334, 0.6315, 0.883, 0.5976, 0.883, 0.5976, 0.7815, 0.6315, 0.7815, 0.5263, 0.8172, 0.5602, 0.8172, 0.5602, 0.9187, 0.5263, 0.9187, 0.2523, 0.7444, 0.2861, 0.7444, 0.2861, 0.7782, 0.2523, 0.7782, 0.131, 0.9549, 0.131, 0.9887, 0.09714, 0.9887, 0.09714, 0.9549, 0.2861, 0.0, 0.2861, 0.6767, 0.2523, 0.6767, 0.2523, 0.0, 0.1506, 0.6767, 0.1506, 0.0, 0.1845, 0.0, 0.1845, 0.6767, 0.2523, 0.0, 0.2523, 0.6767, 0.2184, 0.6767, 0.2184, 0.0, 0.2184, 0.0, 0.2184, 0.6767, 0.1845, 0.6767, 0.1845, 0.0, 0.8734, 0.8045, 0.8734, 0.8571, 0.8207, 0.8571, 0.8207, 0.8045, 0.7925, 0.9008, 0.7925, 0.8482, 0.8452, 0.8482, 0.8452, 0.9008, 0.8431, 0.8917, 0.877, 0.8917, 0.877, 0.9443, 0.8431, 0.9443, 0.8753, 0.8371, 0.9092, 0.8371, 0.9092, 0.8897, 0.8753, 0.8897, 0.8241, 0.9032, 0.858, 0.9032, 0.858, 0.9558, 0.8241, 0.9558, 0.8816, 0.8639, 0.9155, 0.8639, 0.9155, 0.9165, 0.8816, 0.9165, 0.5858, 0.7763, 0.5858, 0.8553, 0.5068, 0.8553, 0.5068, 0.7763, 0.4859, 0.8534, 0.4859, 0.9324, 0.4068, 0.9324, 0.4068, 0.8534, 0.5233, 0.8427, 0.5007, 0.8427, 0.5007, 0.7638, 0.5233, 0.7638, 0.5335, 0.9906, 0.5109, 0.9906, 0.5109, 0.9117, 0.5335, 0.9117, 0.5266, 0.9573, 0.504, 0.9573, 0.504, 0.8784, 0.5266, 0.8784, 0.5547, 0.8064, 0.5773, 0.8064, 0.5773, 0.8853, 0.5547, 0.8853, 0.17, 0.9707, 0.17, 0.997, 0.1436, 0.997, 0.1436, 0.9707, 0.2713, 0.9925, 0.2713, 0.9662, 0.2976, 0.9662, 0.2976, 0.9925, 0.8283, 0.4511, 0.8283, 0.0, 0.8547, 7.002e-09, 0.8547, 0.4511, 0.8283, 0.0, 0.8283, 0.4511, 0.802, 0.4511, 0.802, 2.801e-08, 0.7492, 0.4511, 0.7492, 0.0, 0.7756, 0.0, 0.7756, 0.4511, 0.802, 0.0, 0.802, 0.4511, 0.7756, 0.4511, 0.7756, 0.0, 0.7745, 0.8504, 0.8498, 0.8504, 0.8498, 0.9256, 0.7745, 0.9256, 0.8733, 0.8719, 0.8733, 0.9471, 0.798, 0.9471, 0.798, 0.8719, 0.8971, 0.9133, 0.8406, 0.9133, 0.8406, 0.8381, 0.8971, 0.8381, 0.7865, 0.8225, 0.843, 0.8225, 0.843, 0.8976, 0.7865, 0.8976, 0.889, 0.8975, 0.8325, 0.8975, 0.8325, 0.8224, 0.889, 0.8224, 0.9135, 0.9602, 0.857, 0.9602, 0.857, 0.885, 0.9135, 0.885, 0.4233, 0.8186, 0.5362, 0.8186, 0.5362, 0.9314, 0.4233, 0.9314, 0.5558, 0.8348, 0.5558, 0.9476, 0.4428, 0.9476, 0.4428, 0.8348, 0.5426, 0.9686, 0.505, 0.9686, 0.505, 0.8558, 0.5426, 0.8558, 0.4531, 0.8554, 0.4908, 0.8554, 0.4908, 0.9682, 0.4531, 0.9682, 0.6272, 0.8988, 0.5896, 0.8988, 0.5896, 0.786, 0.6272, 0.786, 0.4731, 0.7955, 0.5108, 0.7955, 0.5108, 0.9083, 0.4731, 0.9083, 0.6815, 0.5564, 0.7191, 0.5564, 0.7191, 0.594, 0.6815, 0.594, 0.6815, 0.5564, 0.6815, 0.594, 0.6438, 0.594, 0.6438, 0.5564, 0.1506, 0.0, 0.1506, 0.7519, 0.113, 0.7519, 0.113, 0.0, 0.03765, 0.7519, 0.03765, 0.0, 0.0753, 5.602e-08, 0.0753, 0.7519, 1.21e-07, 0.7519, 0.0, 0.0, 0.03765, 5.602e-08, 0.03765, 0.7519, 0.0753, 0.7519, 0.0753, 2.801e-08, 0.113, 0.0, 0.113, 0.7519])
me_cube.materials.append(mat_material)
me_cube.use_remesh_preserve_volume = False
me_cube.use_remesh_preserve_attributes = False
me_cube.use_mirror_vertex_groups = False
me_cube.update()

# ---- objects
ob_cube = bpy.data.objects.new('Cube', me_cube)

# ---- transforms, parenting, visibility, modifiers, constraints
ob_cube.location = (0.0, 0.0, -0.3)
ob_cube.lock_rotations_4d = False
ob_cube.empty_display_type = 'ARROWS'
ob_cube.lineart.crease_threshold = 0.0

# ---- collection membership
col_collection_1.objects.link(ob_cube)

# ---- scene / render settings (as saved in the file)
scene.frame_start = 1; scene.frame_end = 250; scene.frame_set(1)
scene.render.engine = 'BLENDER_EEVEE_NEXT'
scene.render.resolution_percentage = 50
scene.render.dither_intensity = 0.0
scene.cycles.use_denoising = False
scene.cycles.samples = 10
scene.cycles.sampling_pattern = 'TABULATED_SOBOL'
scene.cycles.light_sampling_threshold = 0.0
scene.cycles.use_adaptive_sampling = False
scene.cycles.use_light_tree = False
scene.cycles.blur_glossy = 0.0
scene.cycles.pixel_filter_type = 'GAUSSIAN'
scene.cycles.sample_clamp_indirect = 0.0
scene.view_settings.view_transform = 'Standard'
bpy.context.view_layer.update()

# ---- added for rendering (the .blend has no active camera and no usable light): camera, sun
cam_auto = bpy.data.cameras.new('AutoCamera')
cam_auto.lens = 50.0
cam_auto.sensor_width = 36.0
cam_auto.clip_end = 1000.0
ob_auto_camera = bpy.data.objects.new('AutoCamera', cam_auto)
scene.collection.objects.link(ob_auto_camera)
ob_auto_camera.location = (0.474228, -0.58379, 0.103804)
ob_auto_camera.rotation_euler = (1.09748, -7.21219e-08, 0.694738)
scene.camera = ob_auto_camera
light_auto_sun = bpy.data.lights.new('AutoSun', 'SUN')
light_auto_sun.energy = 3.0
light_auto_sun.angle = 0.0523599
ob_auto_sun = bpy.data.objects.new('AutoSun', light_auto_sun)
scene.collection.objects.link(ob_auto_sun)
ob_auto_sun.rotation_euler = (0.872665, 0.174533, 0.523599)
bpy.context.view_layer.update()
